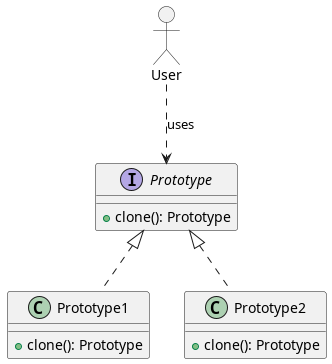

The diagram above was rendered by PlantUML. Its source (embedded in the PNG):
@startuml
allowmixing

interface Prototype {
    + clone(): Prototype
}

class Prototype1 implements Prototype {
    + clone(): Prototype
}

class Prototype2 implements Prototype {
    + clone(): Prototype
}

actor User
User ..> Prototype: uses

@enduml